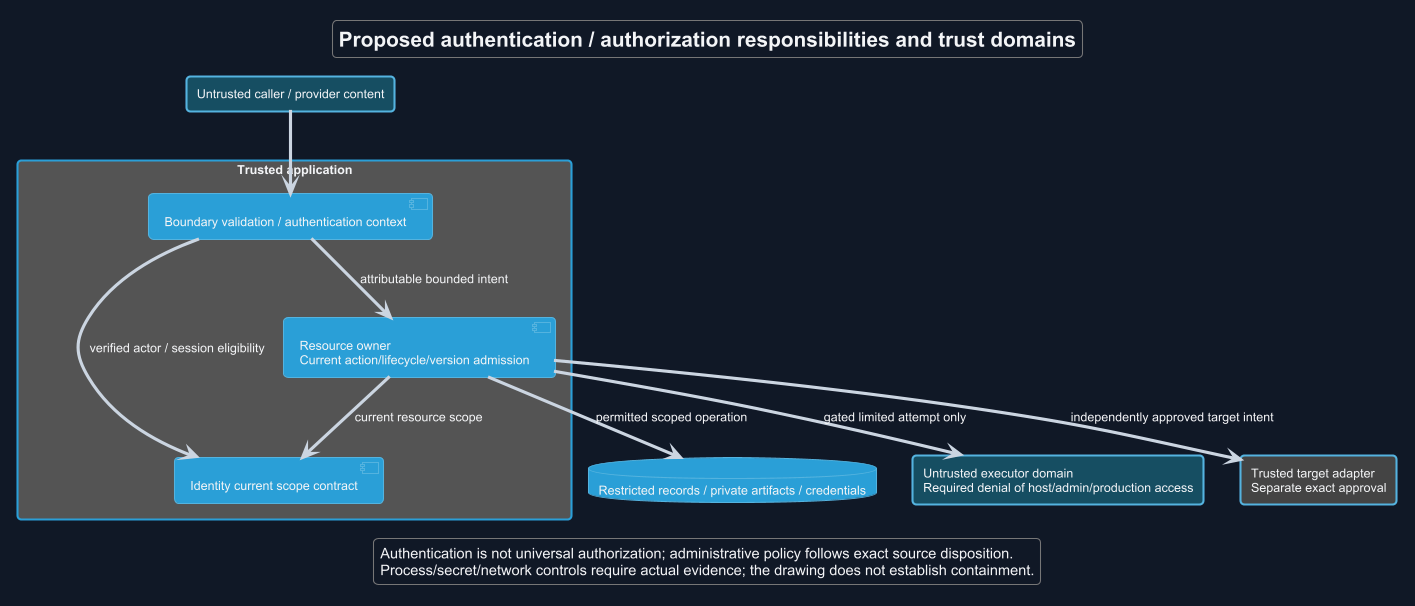

The diagram above was rendered by PlantUML. Its source (embedded in the PNG):
@startuml
!theme cyborg
skinparam backgroundColor #111827
skinparam defaultFontColor #F3F4F6
skinparam ArrowColor #CBD5E1
title Proposed authentication / authorization responsibilities and trust domains
skinparam backgroundColor #111827
skinparam shadowing false
skinparam defaultFontName Arial

rectangle "Untrusted caller / provider content" as U #164E63
rectangle "Trusted application" {
 component "Boundary validation / authentication context" as A
 component "Identity current scope contract" as I
 component "Resource owner\nCurrent action/lifecycle/version admission" as O
 A --> I : verified actor / session eligibility
 A --> O : attributable bounded intent
 O --> I : current resource scope
}
database "Restricted records / private artifacts / credentials" as D
rectangle "Untrusted executor domain\nRequired denial of host/admin/production access" as E #164E63
rectangle "Trusted target adapter\nSeparate exact approval" as T
U --> A
O --> D : permitted scoped operation
O --> E : gated limited attempt only
O --> T : independently approved target intent
legend bottom
 Authentication is not universal authorization; administrative policy follows exact source disposition.
 Process/secret/network controls require actual evidence; the drawing does not establish containment.
endlegend
@enduml